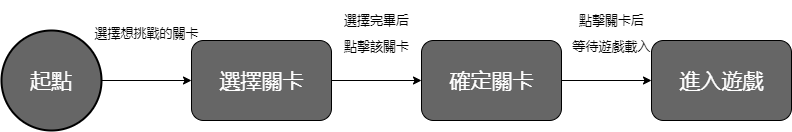

The diagram above was exported from draw.io. Its source (the exported page's mxGraphModel, read from the mxfile embedded in the PNG):
<mxGraphModel dx="1038" dy="641" grid="1" gridSize="10" guides="1" tooltips="1" connect="1" arrows="1" fold="1" page="1" pageScale="1" pageWidth="827" pageHeight="1169" math="0" shadow="0">
  <root>
    <mxCell id="0" />
    <mxCell id="1" parent="0" />
    <mxCell id="JJ3yRpoIuPIbQkvRqxc6-5" style="edgeStyle=orthogonalEdgeStyle;rounded=0;orthogonalLoop=1;jettySize=auto;html=1;exitX=1;exitY=0.5;exitDx=0;exitDy=0;exitPerimeter=0;entryX=0;entryY=0.5;entryDx=0;entryDy=0;fontSize=21;fontColor=#FFFFFF;" parent="1" source="JJ3yRpoIuPIbQkvRqxc6-1" target="JJ3yRpoIuPIbQkvRqxc6-2" edge="1">
      <mxGeometry relative="1" as="geometry" />
    </mxCell>
    <mxCell id="JJ3yRpoIuPIbQkvRqxc6-1" value="&lt;font style=&quot;font-size: 21px;&quot; color=&quot;#ffffff&quot;&gt;起點&lt;/font&gt;" style="strokeWidth=2;html=1;shape=mxgraph.flowchart.start_2;whiteSpace=wrap;fillColor=#666666;" parent="1" vertex="1">
      <mxGeometry x="10" y="150" width="100" height="100" as="geometry" />
    </mxCell>
    <mxCell id="JJ3yRpoIuPIbQkvRqxc6-6" style="edgeStyle=orthogonalEdgeStyle;rounded=0;orthogonalLoop=1;jettySize=auto;html=1;exitX=1;exitY=0.5;exitDx=0;exitDy=0;entryX=0;entryY=0.5;entryDx=0;entryDy=0;fontSize=21;fontColor=#FFFFFF;" parent="1" source="JJ3yRpoIuPIbQkvRqxc6-2" target="JJ3yRpoIuPIbQkvRqxc6-3" edge="1">
      <mxGeometry relative="1" as="geometry" />
    </mxCell>
    <mxCell id="JJ3yRpoIuPIbQkvRqxc6-2" value="選擇關卡" style="html=1;dashed=0;whitespace=wrap;fontSize=21;fontColor=#FFFFFF;fillColor=#666666;gradientColor=none;rounded=1;" parent="1" vertex="1">
      <mxGeometry x="200" y="160" width="140" height="80" as="geometry" />
    </mxCell>
    <mxCell id="JJ3yRpoIuPIbQkvRqxc6-7" style="edgeStyle=orthogonalEdgeStyle;rounded=0;orthogonalLoop=1;jettySize=auto;html=1;exitX=1;exitY=0.5;exitDx=0;exitDy=0;fontSize=21;fontColor=#FFFFFF;" parent="1" source="JJ3yRpoIuPIbQkvRqxc6-3" target="JJ3yRpoIuPIbQkvRqxc6-4" edge="1">
      <mxGeometry relative="1" as="geometry" />
    </mxCell>
    <mxCell id="JJ3yRpoIuPIbQkvRqxc6-3" value="確定關卡" style="html=1;dashed=0;whitespace=wrap;fontSize=21;fontColor=#FFFFFF;fillColor=#666666;gradientColor=none;rounded=1;" parent="1" vertex="1">
      <mxGeometry x="430" y="160" width="140" height="80" as="geometry" />
    </mxCell>
    <mxCell id="JJ3yRpoIuPIbQkvRqxc6-4" value="進入遊戲" style="html=1;dashed=0;whitespace=wrap;fontSize=21;fontColor=#FFFFFF;fillColor=#666666;gradientColor=none;rounded=1;" parent="1" vertex="1">
      <mxGeometry x="660" y="160" width="140" height="80" as="geometry" />
    </mxCell>
    <mxCell id="JJ3yRpoIuPIbQkvRqxc6-8" value="&lt;font style=&quot;font-size: 13px;&quot; color=&quot;#000000&quot;&gt;選擇想挑戰的關卡&lt;/font&gt;" style="text;html=1;align=center;verticalAlign=middle;resizable=0;points=[];autosize=1;strokeColor=none;fillColor=none;fontSize=21;fontColor=#FFFFFF;" parent="1" vertex="1">
      <mxGeometry x="90" y="130" width="130" height="40" as="geometry" />
    </mxCell>
    <mxCell id="JJ3yRpoIuPIbQkvRqxc6-10" value="&lt;font style=&quot;font-size: 13px;&quot; color=&quot;#000000&quot;&gt;選擇完畢后&lt;br&gt;點擊該關卡&lt;/font&gt;" style="text;html=1;align=center;verticalAlign=middle;resizable=0;points=[];autosize=1;strokeColor=none;fillColor=none;fontSize=21;fontColor=#FFFFFF;" parent="1" vertex="1">
      <mxGeometry x="340" y="120" width="90" height="60" as="geometry" />
    </mxCell>
    <mxCell id="JJ3yRpoIuPIbQkvRqxc6-11" value="&lt;font color=&quot;#000000&quot; style=&quot;font-size: 13px;&quot;&gt;&lt;font style=&quot;font-size: 13px;&quot;&gt;點擊關卡后&lt;br&gt;&lt;/font&gt;等待遊戲載入&lt;/font&gt;" style="text;html=1;align=center;verticalAlign=middle;resizable=0;points=[];autosize=1;strokeColor=none;fillColor=none;fontSize=21;fontColor=#FFFFFF;" parent="1" vertex="1">
      <mxGeometry x="570" y="120" width="100" height="60" as="geometry" />
    </mxCell>
  </root>
</mxGraphModel>